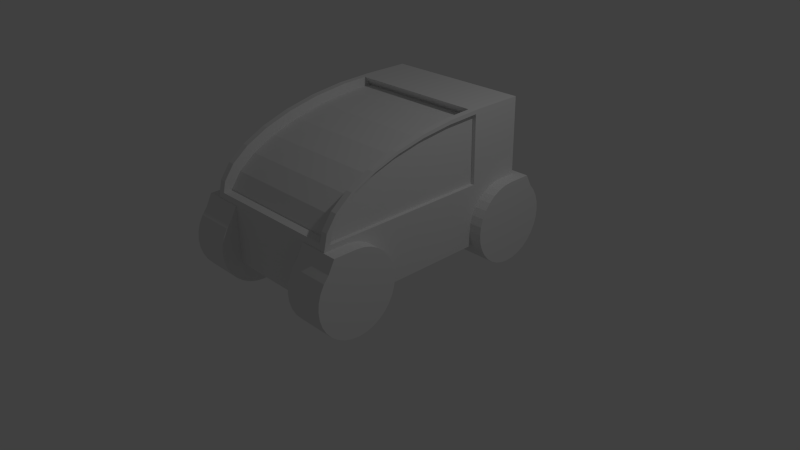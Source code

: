 # Source: car.blend  (saved by Blender 2.68.0; exported with 4.5.12 LTS)
import bpy
from mathutils import Matrix  # noqa: F401  (used for matrix-valued properties, if any)

bpy.ops.wm.read_factory_settings(use_empty=True)
scene = bpy.context.scene
scene.name = 'Scene'

# ---- collections
col_collection_1 = bpy.data.collections.new('Collection 1'); scene.collection.children.link(col_collection_1)

# ---- materials (node trees are filled in below, after node groups)
mat_material = bpy.data.materials.new('Material')
mat_material.alpha_threshold = 0.0
mat_material.use_transparent_shadow = False
mat_material.roughness = 0.5
mat_material.line_color = (0.0, 0.0, 0.0, 1.0)

# ---- material node trees

# ---- world
world_world = bpy.data.worlds.new('World'); scene.world = world_world
world_world.color = (0.05088, 0.05088, 0.05088)
world_world.use_sun_shadow = False
world_world.sun_shadow_jitter_overblur = 0.0
world_world.cycles.sampling_method = 'MANUAL'
world_world.cycles.sample_map_resolution = 256

# ---- cameras
cam_camera = bpy.data.cameras.new('Camera')
cam_camera.clip_end = 100.0
cam_camera.lens = 35.0
cam_camera.sensor_width = 32.0
cam_camera.sensor_height = 18.0
cam_camera.ortho_scale = 7.314
cam_camera.dof.focus_distance = 0.0
cam_camera.dof.aperture_fstop = 128.0

# ---- lights
light_lamp = bpy.data.lights.new('Lamp', 'POINT')
light_lamp.transmission_factor = 0.0
light_lamp.cutoff_distance = 30.0
light_lamp.energy = 100.0
light_lamp.shadow_buffer_clip_start = 1.001
light_lamp.shadow_soft_size = 0.1
light_lamp.shadow_maximum_resolution = 0.006
light_lamp.use_absolute_resolution = True
light_lamp.cycles.use_multiple_importance_sampling = False

# ---- meshes
me_cylinder_001 = bpy.data.meshes.new('Cylinder.001')
me_cylinder_001.from_pydata([(1.49, 4.209, 1.012), (2.727, 4.209, 1.012), (1.49, 4.185, 0.7638), (2.727, 4.185, 0.7638), (1.49, 4.112, 0.5248), (2.727, 4.112, 0.5248), (1.49, 3.994, 0.3045), (2.727, 3.994, 0.3045), (1.49, 3.836, 0.1115), (2.727, 3.836, 0.1115), (1.49, 3.643, -0.04699), (2.727, 3.643, -0.04699), (1.49, 3.422, -0.1647), (2.727, 3.422, -0.1647), (1.49, 3.183, -0.2372), (2.727, 3.183, -0.2372), (1.49, 2.935, -0.2617), (2.727, 2.935, -0.2617), (1.49, 2.686, -0.2372), (2.727, 2.686, -0.2372), (1.49, 2.447, -0.1647), (2.727, 2.447, -0.1647), (1.49, 2.227, -0.04699), (2.727, 2.227, -0.04699), (1.49, 2.034, 0.1115), (2.727, 2.034, 0.1115), (1.49, 1.876, 0.3045), (2.727, 1.876, 0.3045), (1.49, 1.758, 0.5248), (2.727, 1.758, 0.5248), (1.49, 1.685, 0.7638), (2.727, 1.685, 0.7638), (1.49, 1.661, 1.012), (2.727, 1.661, 1.012), (1.49, 1.685, 1.261), (2.727, 1.685, 1.261), (1.49, 1.758, 1.5), (2.727, 1.758, 1.5), (1.49, 1.876, 1.72), (2.727, 1.876, 1.72), (1.49, 2.034, 1.913), (2.727, 2.034, 1.913), (1.49, 2.227, 2.072), (2.727, 2.227, 2.072), (1.49, 2.447, 2.189), (2.727, 2.447, 2.189), (1.49, 2.686, 2.262), (2.727, 2.686, 2.262), (1.49, 2.935, 2.286), (2.727, 2.935, 2.286), (1.49, 3.183, 2.286), (2.727, 3.183, 2.286), (1.49, 3.422, 2.286), (2.727, 3.422, 2.286), (1.49, 3.643, 2.286), (2.727, 3.643, 2.286), (1.49, 3.836, 1.913), (2.727, 3.836, 1.913), (1.49, 3.994, 1.72), (2.727, 3.994, 1.72), (1.49, 4.112, 1.5), (2.727, 4.112, 1.5), (1.49, 4.185, 1.261), (2.727, 4.185, 1.261)], [], [(0, 1, 3, 2), (2, 3, 5, 4), (4, 5, 7, 6), (6, 7, 9, 8), (8, 9, 11, 10), (10, 11, 13, 12), (12, 13, 15, 14), (14, 15, 17, 16), (16, 17, 19, 18), (18, 19, 21, 20), (20, 21, 23, 22), (22, 23, 25, 24), (24, 25, 27, 26), (26, 27, 29, 28), (28, 29, 31, 30), (30, 31, 33, 32), (32, 33, 35, 34), (34, 35, 37, 36), (36, 37, 39, 38), (38, 39, 41, 40), (40, 41, 43, 42), (42, 43, 45, 44), (44, 45, 47, 46), (46, 47, 49, 48), (48, 49, 51, 50), (50, 51, 53, 52), (52, 53, 55, 54), (54, 55, 57, 56), (56, 57, 59, 58), (58, 59, 61, 60), (3, 1, 63, 61, 59, 57, 55, 53, 51, 49, 47, 45, 43, 41, 39, 37, 35, 33, 31, 29, 27, 25, 23, 21, 19, 17, 15, 13, 11, 9, 7, 5), (62, 63, 1, 0), (60, 61, 63, 62), (0, 2, 4, 6, 8, 10, 12, 14, 16, 18, 20, 22, 24, 26, 28, 30, 32, 34, 36, 38, 40, 42, 44, 46, 48, 50, 52, 54, 56, 58, 60, 62)])
me_cylinder_001.use_remesh_preserve_volume = False
me_cylinder_001.use_remesh_preserve_attributes = False
me_cylinder_001.use_mirror_vertex_groups = False
me_cylinder_001.update()
me_cube = bpy.data.meshes.new('Cube')
me_cube.from_pydata([(1.0, 0.8413, 1.0), (1.0, -1.558, 1.0), (1.0, -1.512, 1.195), (1.0, -1.376, 1.383), (1.0, -1.154, 1.556), (1.0, -0.8554, 1.707), (1.0, -0.4918, 1.831), (1.0, -0.07691, 1.924), (1.0, 0.3732, 1.981), (1.0, 0.8413, 2.0), (0.0, 0.8413, 1.0), (0.0, -1.558, 1.0), (0.0, 0.8413, 2.0), (1.0, 0.8413, 0.2264), (1.0, -1.558, 0.2264), (0.0, 0.8413, 0.2264), (0.0, -1.558, 0.2264), (0.9151, 0.8413, 2.0), (0.9151, 0.3732, 1.981), (0.9151, -0.07691, 1.924), (0.9151, -0.4918, 1.831), (0.9151, -0.8554, 1.707), (0.9151, -1.154, 1.556), (0.9151, -1.376, 1.383), (0.9151, -1.512, 1.195), (0.9151, -1.558, 1.0), (0.9151, -1.558, 0.2264), (0.9151, 0.8413, 0.2264), (0.0, -1.544, 1.059), (1.0, -1.544, 1.059), (0.9151, -1.544, 1.059), (-2.98e-08, 0.73, 1.995), (1.0, 0.73, 1.995), (0.9151, 0.73, 1.995), (0.0, -1.424, 1.078), (0.0, -1.287, 1.265), (0.0, -1.065, 1.438), (0.0, -0.7668, 1.59), (0.0, -0.4032, 1.714), (0.0, 0.01163, 1.806), (-1.192e-07, 0.4618, 1.863), (0.9151, 0.4618, 1.863), (0.9151, 0.01163, 1.806), (0.9151, -0.4032, 1.714), (0.9151, -0.7668, 1.59), (0.9151, -1.065, 1.438), (0.9151, -1.287, 1.265), (0.9151, -1.424, 1.078), (0.0, -1.424, 1.06), (0.9151, -1.424, 1.06), (0.0, 0.8185, 1.878), (0.9151, 0.8185, 1.878), (1.0, 0.768, 1.047), (1.0, -1.473, 1.047), (1.0, -1.43, 1.222), (1.0, -1.302, 1.391), (1.0, -1.095, 1.546), (1.0, -0.8163, 1.682), (1.0, -0.4768, 1.794), (1.0, -0.08945, 1.877), (1.0, 0.3309, 1.928), (1.0, 0.768, 1.946), (1.0, -1.46, 1.099), (1.0, 0.664, 1.942), (0.9494, 0.3732, 1.981), (0.9494, 0.768, 1.047), (0.9494, -1.473, 1.047), (0.9494, -1.43, 1.222), (0.9494, -1.302, 1.391), (0.9494, -1.095, 1.546), (0.9494, -0.8163, 1.682), (0.9494, -0.4768, 1.794), (0.9494, -0.08945, 1.877), (0.9494, 0.3309, 1.928), (0.9494, 0.768, 1.946), (0.9494, -1.46, 1.099), (0.9494, 0.664, 1.942), (1.0, 1.481, 1.0), (1.0, 1.481, 2.0), (0.0, 1.481, 1.0), (0.0, 1.481, 2.0), (1.0, 1.481, 0.2264), (0.0, 1.481, 0.2264), (0.9151, 1.481, 2.0), (0.9151, 1.481, 1.0), (0.9151, 1.481, 0.2264)], [], [(30, 29, 2, 24), (24, 2, 3, 23), (23, 3, 4, 22), (22, 4, 5, 21), (21, 5, 6, 20), (20, 6, 7, 19), (19, 7, 8, 18), (33, 32, 9, 17), (7, 6, 58, 59), (13, 27, 85, 81), (9, 0, 77, 78), (26, 27, 13, 14), (11, 10, 15, 16), (0, 1, 14, 13), (25, 11, 16, 26), (30, 24, 47, 49), (19, 18, 41, 42), (20, 19, 42, 43), (21, 20, 43, 44), (31, 33, 17, 12), (0, 13, 81, 77), (17, 9, 78, 83), (16, 15, 27, 26), (1, 25, 26, 14), (25, 1, 29, 30), (11, 25, 30, 28), (18, 8, 32, 33), (28, 30, 49, 48), (48, 49, 47, 34), (34, 47, 46, 35), (35, 46, 45, 36), (36, 45, 44, 37), (37, 44, 43, 38), (38, 43, 42, 39), (39, 42, 41, 40), (40, 41, 51, 50), (18, 33, 51, 41), (24, 23, 46, 47), (23, 22, 45, 46), (33, 31, 50, 51), (22, 21, 44, 45), (60, 8, 64, 73), (1, 0, 52, 53), (8, 7, 59, 60), (29, 1, 53, 62), (32, 8, 60, 63), (3, 2, 54, 55), (9, 32, 63, 61), (0, 9, 61, 52), (4, 3, 55, 56), (5, 4, 56, 57), (2, 29, 62, 54), (6, 5, 57, 58), (67, 75, 66, 65, 74, 76, 73, 72, 71, 70, 69, 68), (54, 62, 75, 67), (57, 56, 69, 70), (61, 63, 76, 74), (58, 57, 70, 71), (59, 58, 71, 72), (53, 52, 65, 66), (60, 59, 72, 73), (62, 53, 66, 75), (63, 60, 73, 76), (55, 54, 67, 68), (52, 61, 74, 65), (56, 55, 68, 69), (84, 83, 78, 77), (84, 77, 81, 85), (79, 80, 83, 84), (79, 84, 85, 82), (27, 15, 82, 85), (10, 12, 80, 79), (15, 10, 79, 82), (12, 17, 83, 80)])
me_cube.materials.append(mat_material)
me_cube.use_remesh_preserve_volume = False
me_cube.use_remesh_preserve_attributes = False
me_cube.use_mirror_vertex_groups = False
me_cube.update()
me_cylinder_005 = bpy.data.meshes.new('Cylinder.005')
me_cylinder_005.from_pydata([(0.2087, -0.43, 5.96e-08), (-0.2087, -0.43, 2.086e-07), (0.2087, -0.4217, -0.08389), (-0.2087, -0.4217, -0.08389), (0.2087, -0.3973, -0.1646), (-0.2087, -0.3973, -0.1646), (0.2087, -0.3575, -0.2389), (-0.2087, -0.3575, -0.2389), (0.2087, -0.3041, -0.3041), (-0.2087, -0.3041, -0.3041), (0.2087, -0.2389, -0.3575), (-0.2087, -0.2389, -0.3575), (0.2087, -0.1646, -0.3973), (-0.2087, -0.1646, -0.3973), (0.2087, -0.08389, -0.4217), (-0.2087, -0.08389, -0.4217), (0.2087, 0.0, -0.43), (-0.2087, 0.0, -0.43), (0.2087, 0.08389, -0.4217), (-0.2087, 0.08389, -0.4217), (0.2087, 0.1646, -0.3973), (-0.2087, 0.1646, -0.3973), (0.2087, 0.2389, -0.3575), (-0.2087, 0.2389, -0.3575), (0.2087, 0.3041, -0.3041), (-0.2087, 0.3041, -0.3041), (0.2087, 0.3575, -0.2389), (-0.2087, 0.3575, -0.2389), (0.2087, 0.3973, -0.1646), (-0.2087, 0.3973, -0.1646), (0.2087, 0.4217, -0.08389), (-0.2087, 0.4217, -0.08389), (0.2087, 0.43, 2.682e-07), (-0.2087, 0.43, 3.874e-07), (0.2087, 0.4217, 0.08389), (-0.2087, 0.4217, 0.08389), (0.2087, 0.3973, 0.1646), (-0.2087, 0.3973, 0.1646), (0.2087, 0.3575, 0.2389), (-0.2087, 0.3575, 0.2389), (0.2087, 0.3041, 0.3041), (-0.2087, 0.3041, 0.3041), (0.2087, 0.2389, 0.3575), (-0.2087, 0.2389, 0.3575), (0.2087, 0.1646, 0.3973), (-0.2087, 0.1646, 0.3973), (0.2087, 0.08389, 0.4217), (-0.2087, 0.08389, 0.4217), (0.2087, -3.576e-07, 0.43), (-0.2087, -3.576e-07, 0.43), (0.2087, -0.08389, 0.4217), (-0.2087, -0.08389, 0.4217), (0.2087, -0.1646, 0.3973), (-0.2087, -0.1646, 0.3973), (0.2087, -0.2389, 0.3575), (-0.2087, -0.2389, 0.3575), (0.2087, -0.3041, 0.3041), (-0.2087, -0.3041, 0.3041), (0.2087, -0.3575, 0.2389), (-0.2087, -0.3575, 0.2389), (0.2087, -0.3973, 0.1646), (-0.2087, -0.3973, 0.1646), (0.2087, -0.4217, 0.08389), (-0.2087, -0.4217, 0.08389)], [], [(0, 1, 3, 2), (2, 3, 5, 4), (4, 5, 7, 6), (6, 7, 9, 8), (8, 9, 11, 10), (10, 11, 13, 12), (12, 13, 15, 14), (14, 15, 17, 16), (16, 17, 19, 18), (18, 19, 21, 20), (20, 21, 23, 22), (22, 23, 25, 24), (24, 25, 27, 26), (26, 27, 29, 28), (28, 29, 31, 30), (30, 31, 33, 32), (32, 33, 35, 34), (34, 35, 37, 36), (36, 37, 39, 38), (38, 39, 41, 40), (40, 41, 43, 42), (42, 43, 45, 44), (44, 45, 47, 46), (46, 47, 49, 48), (48, 49, 51, 50), (50, 51, 53, 52), (52, 53, 55, 54), (54, 55, 57, 56), (56, 57, 59, 58), (58, 59, 61, 60), (3, 1, 63, 61, 59, 57, 55, 53, 51, 49, 47, 45, 43, 41, 39, 37, 35, 33, 31, 29, 27, 25, 23, 21, 19, 17, 15, 13, 11, 9, 7, 5), (62, 63, 1, 0), (60, 61, 63, 62), (0, 2, 4, 6, 8, 10, 12, 14, 16, 18, 20, 22, 24, 26, 28, 30, 32, 34, 36, 38, 40, 42, 44, 46, 48, 50, 52, 54, 56, 58, 60, 62)])
me_cylinder_005.use_remesh_preserve_volume = False
me_cylinder_005.use_remesh_preserve_attributes = False
me_cylinder_005.use_mirror_vertex_groups = False
me_cylinder_005.update()
me_cylinder_004 = bpy.data.meshes.new('Cylinder.004')
me_cylinder_004.from_pydata([(0.2087, -0.43, 5.96e-08), (-0.2087, -0.43, 2.086e-07), (0.2087, -0.4217, -0.08389), (-0.2087, -0.4217, -0.08389), (0.2087, -0.3973, -0.1646), (-0.2087, -0.3973, -0.1646), (0.2087, -0.3575, -0.2389), (-0.2087, -0.3575, -0.2389), (0.2087, -0.3041, -0.3041), (-0.2087, -0.3041, -0.3041), (0.2087, -0.2389, -0.3575), (-0.2087, -0.2389, -0.3575), (0.2087, -0.1646, -0.3973), (-0.2087, -0.1646, -0.3973), (0.2087, -0.08389, -0.4217), (-0.2087, -0.08389, -0.4217), (0.2087, 0.0, -0.43), (-0.2087, 0.0, -0.43), (0.2087, 0.08389, -0.4217), (-0.2087, 0.08389, -0.4217), (0.2087, 0.1646, -0.3973), (-0.2087, 0.1646, -0.3973), (0.2087, 0.2389, -0.3575), (-0.2087, 0.2389, -0.3575), (0.2087, 0.3041, -0.3041), (-0.2087, 0.3041, -0.3041), (0.2087, 0.3575, -0.2389), (-0.2087, 0.3575, -0.2389), (0.2087, 0.3973, -0.1646), (-0.2087, 0.3973, -0.1646), (0.2087, 0.4217, -0.08389), (-0.2087, 0.4217, -0.08389), (0.2087, 0.43, 2.682e-07), (-0.2087, 0.43, 3.874e-07), (0.2087, 0.4217, 0.08389), (-0.2087, 0.4217, 0.08389), (0.2087, 0.3973, 0.1646), (-0.2087, 0.3973, 0.1646), (0.2087, 0.3575, 0.2389), (-0.2087, 0.3575, 0.2389), (0.2087, 0.3041, 0.3041), (-0.2087, 0.3041, 0.3041), (0.2087, 0.2389, 0.3575), (-0.2087, 0.2389, 0.3575), (0.2087, 0.1646, 0.3973), (-0.2087, 0.1646, 0.3973), (0.2087, 0.08389, 0.4217), (-0.2087, 0.08389, 0.4217), (0.2087, -3.576e-07, 0.43), (-0.2087, -3.576e-07, 0.43), (0.2087, -0.08389, 0.4217), (-0.2087, -0.08389, 0.4217), (0.2087, -0.1646, 0.3973), (-0.2087, -0.1646, 0.3973), (0.2087, -0.2389, 0.3575), (-0.2087, -0.2389, 0.3575), (0.2087, -0.3041, 0.3041), (-0.2087, -0.3041, 0.3041), (0.2087, -0.3575, 0.2389), (-0.2087, -0.3575, 0.2389), (0.2087, -0.3973, 0.1646), (-0.2087, -0.3973, 0.1646), (0.2087, -0.4217, 0.08389), (-0.2087, -0.4217, 0.08389)], [], [(0, 1, 3, 2), (2, 3, 5, 4), (4, 5, 7, 6), (6, 7, 9, 8), (8, 9, 11, 10), (10, 11, 13, 12), (12, 13, 15, 14), (14, 15, 17, 16), (16, 17, 19, 18), (18, 19, 21, 20), (20, 21, 23, 22), (22, 23, 25, 24), (24, 25, 27, 26), (26, 27, 29, 28), (28, 29, 31, 30), (30, 31, 33, 32), (32, 33, 35, 34), (34, 35, 37, 36), (36, 37, 39, 38), (38, 39, 41, 40), (40, 41, 43, 42), (42, 43, 45, 44), (44, 45, 47, 46), (46, 47, 49, 48), (48, 49, 51, 50), (50, 51, 53, 52), (52, 53, 55, 54), (54, 55, 57, 56), (56, 57, 59, 58), (58, 59, 61, 60), (3, 1, 63, 61, 59, 57, 55, 53, 51, 49, 47, 45, 43, 41, 39, 37, 35, 33, 31, 29, 27, 25, 23, 21, 19, 17, 15, 13, 11, 9, 7, 5), (62, 63, 1, 0), (60, 61, 63, 62), (0, 2, 4, 6, 8, 10, 12, 14, 16, 18, 20, 22, 24, 26, 28, 30, 32, 34, 36, 38, 40, 42, 44, 46, 48, 50, 52, 54, 56, 58, 60, 62)])
me_cylinder_004.use_remesh_preserve_volume = False
me_cylinder_004.use_remesh_preserve_attributes = False
me_cylinder_004.use_mirror_vertex_groups = False
me_cylinder_004.update()
me_cylinder_003 = bpy.data.meshes.new('Cylinder.003')
me_cylinder_003.from_pydata([(0.2087, -0.43, 5.96e-08), (-0.2087, -0.43, 2.086e-07), (0.2087, -0.4217, -0.08389), (-0.2087, -0.4217, -0.08389), (0.2087, -0.3973, -0.1646), (-0.2087, -0.3973, -0.1646), (0.2087, -0.3575, -0.2389), (-0.2087, -0.3575, -0.2389), (0.2087, -0.3041, -0.3041), (-0.2087, -0.3041, -0.3041), (0.2087, -0.2389, -0.3575), (-0.2087, -0.2389, -0.3575), (0.2087, -0.1646, -0.3973), (-0.2087, -0.1646, -0.3973), (0.2087, -0.08389, -0.4217), (-0.2087, -0.08389, -0.4217), (0.2087, 0.0, -0.43), (-0.2087, 0.0, -0.43), (0.2087, 0.08389, -0.4217), (-0.2087, 0.08389, -0.4217), (0.2087, 0.1646, -0.3973), (-0.2087, 0.1646, -0.3973), (0.2087, 0.2389, -0.3575), (-0.2087, 0.2389, -0.3575), (0.2087, 0.3041, -0.3041), (-0.2087, 0.3041, -0.3041), (0.2087, 0.3575, -0.2389), (-0.2087, 0.3575, -0.2389), (0.2087, 0.3973, -0.1646), (-0.2087, 0.3973, -0.1646), (0.2087, 0.4217, -0.08389), (-0.2087, 0.4217, -0.08389), (0.2087, 0.43, 2.682e-07), (-0.2087, 0.43, 3.874e-07), (0.2087, 0.4217, 0.08389), (-0.2087, 0.4217, 0.08389), (0.2087, 0.3973, 0.1646), (-0.2087, 0.3973, 0.1646), (0.2087, 0.3575, 0.2389), (-0.2087, 0.3575, 0.2389), (0.2087, 0.3041, 0.3041), (-0.2087, 0.3041, 0.3041), (0.2087, 0.2389, 0.3575), (-0.2087, 0.2389, 0.3575), (0.2087, 0.1646, 0.3973), (-0.2087, 0.1646, 0.3973), (0.2087, 0.08389, 0.4217), (-0.2087, 0.08389, 0.4217), (0.2087, -3.576e-07, 0.43), (-0.2087, -3.576e-07, 0.43), (0.2087, -0.08389, 0.4217), (-0.2087, -0.08389, 0.4217), (0.2087, -0.1646, 0.3973), (-0.2087, -0.1646, 0.3973), (0.2087, -0.2389, 0.3575), (-0.2087, -0.2389, 0.3575), (0.2087, -0.3041, 0.3041), (-0.2087, -0.3041, 0.3041), (0.2087, -0.3575, 0.2389), (-0.2087, -0.3575, 0.2389), (0.2087, -0.3973, 0.1646), (-0.2087, -0.3973, 0.1646), (0.2087, -0.4217, 0.08389), (-0.2087, -0.4217, 0.08389)], [], [(0, 1, 3, 2), (2, 3, 5, 4), (4, 5, 7, 6), (6, 7, 9, 8), (8, 9, 11, 10), (10, 11, 13, 12), (12, 13, 15, 14), (14, 15, 17, 16), (16, 17, 19, 18), (18, 19, 21, 20), (20, 21, 23, 22), (22, 23, 25, 24), (24, 25, 27, 26), (26, 27, 29, 28), (28, 29, 31, 30), (30, 31, 33, 32), (32, 33, 35, 34), (34, 35, 37, 36), (36, 37, 39, 38), (38, 39, 41, 40), (40, 41, 43, 42), (42, 43, 45, 44), (44, 45, 47, 46), (46, 47, 49, 48), (48, 49, 51, 50), (50, 51, 53, 52), (52, 53, 55, 54), (54, 55, 57, 56), (56, 57, 59, 58), (58, 59, 61, 60), (3, 1, 63, 61, 59, 57, 55, 53, 51, 49, 47, 45, 43, 41, 39, 37, 35, 33, 31, 29, 27, 25, 23, 21, 19, 17, 15, 13, 11, 9, 7, 5), (62, 63, 1, 0), (60, 61, 63, 62), (0, 2, 4, 6, 8, 10, 12, 14, 16, 18, 20, 22, 24, 26, 28, 30, 32, 34, 36, 38, 40, 42, 44, 46, 48, 50, 52, 54, 56, 58, 60, 62)])
me_cylinder_003.use_remesh_preserve_volume = False
me_cylinder_003.use_remesh_preserve_attributes = False
me_cylinder_003.use_mirror_vertex_groups = False
me_cylinder_003.update()
me_cylinder = bpy.data.meshes.new('Cylinder')
me_cylinder.from_pydata([(0.2087, -0.43, 5.96e-08), (-0.2087, -0.43, 2.086e-07), (0.2087, -0.4217, -0.08389), (-0.2087, -0.4217, -0.08389), (0.2087, -0.3973, -0.1646), (-0.2087, -0.3973, -0.1646), (0.2087, -0.3575, -0.2389), (-0.2087, -0.3575, -0.2389), (0.2087, -0.3041, -0.3041), (-0.2087, -0.3041, -0.3041), (0.2087, -0.2389, -0.3575), (-0.2087, -0.2389, -0.3575), (0.2087, -0.1646, -0.3973), (-0.2087, -0.1646, -0.3973), (0.2087, -0.08389, -0.4217), (-0.2087, -0.08389, -0.4217), (0.2087, 0.0, -0.43), (-0.2087, 0.0, -0.43), (0.2087, 0.08389, -0.4217), (-0.2087, 0.08389, -0.4217), (0.2087, 0.1646, -0.3973), (-0.2087, 0.1646, -0.3973), (0.2087, 0.2389, -0.3575), (-0.2087, 0.2389, -0.3575), (0.2087, 0.3041, -0.3041), (-0.2087, 0.3041, -0.3041), (0.2087, 0.3575, -0.2389), (-0.2087, 0.3575, -0.2389), (0.2087, 0.3973, -0.1646), (-0.2087, 0.3973, -0.1646), (0.2087, 0.4217, -0.08389), (-0.2087, 0.4217, -0.08389), (0.2087, 0.43, 2.682e-07), (-0.2087, 0.43, 3.874e-07), (0.2087, 0.4217, 0.08389), (-0.2087, 0.4217, 0.08389), (0.2087, 0.3973, 0.1646), (-0.2087, 0.3973, 0.1646), (0.2087, 0.3575, 0.2389), (-0.2087, 0.3575, 0.2389), (0.2087, 0.3041, 0.3041), (-0.2087, 0.3041, 0.3041), (0.2087, 0.2389, 0.3575), (-0.2087, 0.2389, 0.3575), (0.2087, 0.1646, 0.3973), (-0.2087, 0.1646, 0.3973), (0.2087, 0.08389, 0.4217), (-0.2087, 0.08389, 0.4217), (0.2087, -3.576e-07, 0.43), (-0.2087, -3.576e-07, 0.43), (0.2087, -0.08389, 0.4217), (-0.2087, -0.08389, 0.4217), (0.2087, -0.1646, 0.3973), (-0.2087, -0.1646, 0.3973), (0.2087, -0.2389, 0.3575), (-0.2087, -0.2389, 0.3575), (0.2087, -0.3041, 0.3041), (-0.2087, -0.3041, 0.3041), (0.2087, -0.3575, 0.2389), (-0.2087, -0.3575, 0.2389), (0.2087, -0.3973, 0.1646), (-0.2087, -0.3973, 0.1646), (0.2087, -0.4217, 0.08389), (-0.2087, -0.4217, 0.08389)], [], [(0, 1, 3, 2), (2, 3, 5, 4), (4, 5, 7, 6), (6, 7, 9, 8), (8, 9, 11, 10), (10, 11, 13, 12), (12, 13, 15, 14), (14, 15, 17, 16), (16, 17, 19, 18), (18, 19, 21, 20), (20, 21, 23, 22), (22, 23, 25, 24), (24, 25, 27, 26), (26, 27, 29, 28), (28, 29, 31, 30), (30, 31, 33, 32), (32, 33, 35, 34), (34, 35, 37, 36), (36, 37, 39, 38), (38, 39, 41, 40), (40, 41, 43, 42), (42, 43, 45, 44), (44, 45, 47, 46), (46, 47, 49, 48), (48, 49, 51, 50), (50, 51, 53, 52), (52, 53, 55, 54), (54, 55, 57, 56), (56, 57, 59, 58), (58, 59, 61, 60), (3, 1, 63, 61, 59, 57, 55, 53, 51, 49, 47, 45, 43, 41, 39, 37, 35, 33, 31, 29, 27, 25, 23, 21, 19, 17, 15, 13, 11, 9, 7, 5), (62, 63, 1, 0), (60, 61, 63, 62), (0, 2, 4, 6, 8, 10, 12, 14, 16, 18, 20, 22, 24, 26, 28, 30, 32, 34, 36, 38, 40, 42, 44, 46, 48, 50, 52, 54, 56, 58, 60, 62)])
me_cylinder.use_remesh_preserve_volume = False
me_cylinder.use_remesh_preserve_attributes = False
me_cylinder.use_mirror_vertex_groups = False
me_cylinder.update()

# ---- objects
ob_wheelwells = bpy.data.objects.new('WheelWells', me_cylinder_001)
ob_carmesh = bpy.data.objects.new('CarMesh', me_cube)
ob_wheel_front_left = bpy.data.objects.new('Wheel Front Left', me_cylinder_005)
ob_wheel_front_right = bpy.data.objects.new('Wheel Front Right', me_cylinder_004)
ob_wheel_back_right = bpy.data.objects.new('Wheel Back Right', me_cylinder_003)
ob_wheel_back_left = bpy.data.objects.new('Wheel Back Left', me_cylinder)
ob_lamp = bpy.data.objects.new('Lamp', light_lamp)
ob_camera = bpy.data.objects.new('Camera', cam_camera)

# ---- transforms, parenting, visibility, modifiers, constraints
ob_wheelwells.location = (0.0, 0.0, 0.0)
ob_wheelwells.scale = (0.4302, 0.4302, 0.4302)
ob_wheelwells.hide_viewport = True
ob_wheelwells.lineart.crease_threshold = 0.0
_m = ob_wheelwells.modifiers.new('Mirror', 'MIRROR')
_m.use_axis = (True, True, False)
ob_carmesh.location = (0.0, 0.0, 0.0)
ob_carmesh.lock_rotations_4d = False
ob_carmesh.empty_display_type = 'ARROWS'
ob_carmesh.lineart.crease_threshold = 0.0
_m = ob_carmesh.modifiers.new('Mirror', 'MIRROR')
_m = ob_carmesh.modifiers.new('Boolean', 'BOOLEAN')
_m.object = ob_wheelwells
_m.solver = 'FAST'
ob_wheel_front_left.parent = ob_carmesh
ob_wheel_front_left.matrix_parent_inverse = Matrix(((1.0, 0.0, 0.0, 0.0), (0.0, 1.0, 0.0, -0.4944), (0.0, 0.0, 1.0, 0.0), (0.0, 0.0, 0.0, 1.0)))
ob_wheel_front_left.location = (0.9468, -0.8022, 0.4348)
ob_wheel_front_left.lineart.crease_threshold = 0.0
ob_wheel_front_right.parent = ob_carmesh
ob_wheel_front_right.matrix_parent_inverse = Matrix(((1.0, 0.0, 0.0, 0.0), (0.0, 1.0, 0.0, -0.4944), (0.0, 0.0, 1.0, 0.0), (0.0, 0.0, 0.0, 1.0)))
ob_wheel_front_right.location = (-0.9468, -0.8022, 0.4348)
ob_wheel_front_right.lineart.crease_threshold = 0.0
ob_wheel_back_right.parent = ob_carmesh
ob_wheel_back_right.matrix_parent_inverse = Matrix(((1.0, 0.0, 0.0, 0.0), (0.0, 1.0, 0.0, -0.4944), (0.0, 0.0, 1.0, 0.0), (0.0, 0.0, 0.0, 1.0)))
ob_wheel_back_right.location = (-0.9468, 1.769, 0.4348)
ob_wheel_back_right.lineart.crease_threshold = 0.0
ob_wheel_back_left.parent = ob_carmesh
ob_wheel_back_left.matrix_parent_inverse = Matrix(((1.0, 0.0, 0.0, 0.0), (0.0, 1.0, 0.0, -0.4944), (0.0, 0.0, 1.0, 0.0), (0.0, 0.0, 0.0, 1.0)))
ob_wheel_back_left.location = (0.9468, 1.769, 0.4348)
ob_wheel_back_left.lineart.crease_threshold = 0.0
ob_lamp.location = (4.076, 1.005, 5.904)
ob_lamp.rotation_euler = (0.6503, 0.05522, 1.866)
ob_lamp.lock_rotations_4d = False
ob_lamp.empty_display_type = 'ARROWS'
ob_lamp.color = (0.0, 0.0, 0.0, 0.0)
ob_lamp.lineart.crease_threshold = 0.0
ob_camera.location = (7.481, -6.508, 5.344)
ob_camera.rotation_euler = (1.109, 0.01082, 0.8149)
ob_camera.lock_rotations_4d = False
ob_camera.empty_display_type = 'ARROWS'
ob_camera.color = (0.0, 0.0, 0.0, 0.0)
ob_camera.display_type = 'WIRE'
ob_camera.lineart.crease_threshold = 0.0

# ---- collection membership
col_collection_1.objects.link(ob_wheelwells)
col_collection_1.objects.link(ob_carmesh)
col_collection_1.objects.link(ob_wheel_front_left)
col_collection_1.objects.link(ob_wheel_front_right)
col_collection_1.objects.link(ob_wheel_back_right)
col_collection_1.objects.link(ob_wheel_back_left)
col_collection_1.objects.link(ob_lamp)
col_collection_1.objects.link(ob_camera)

# ---- scene / render settings (as saved in the file)
scene.camera = ob_camera
scene.frame_start = 1; scene.frame_end = 250; scene.frame_set(1)
scene.render.engine = 'BLENDER_EEVEE_NEXT'
scene.render.image_settings.color_mode = 'RGB'
scene.render.image_settings.compression = 90
scene.render.resolution_percentage = 50
scene.render.dither_intensity = 0.0
scene.cycles.use_denoising = False
scene.cycles.samples = 10
scene.cycles.sampling_pattern = 'TABULATED_SOBOL'
scene.cycles.light_sampling_threshold = 0.0
scene.cycles.use_adaptive_sampling = False
scene.cycles.use_light_tree = False
scene.cycles.blur_glossy = 0.0
scene.cycles.volume_bounces = 1
scene.cycles.pixel_filter_type = 'GAUSSIAN'
scene.cycles.sample_clamp_indirect = 0.0
scene.view_settings.view_transform = 'Standard'
bpy.context.view_layer.update()
